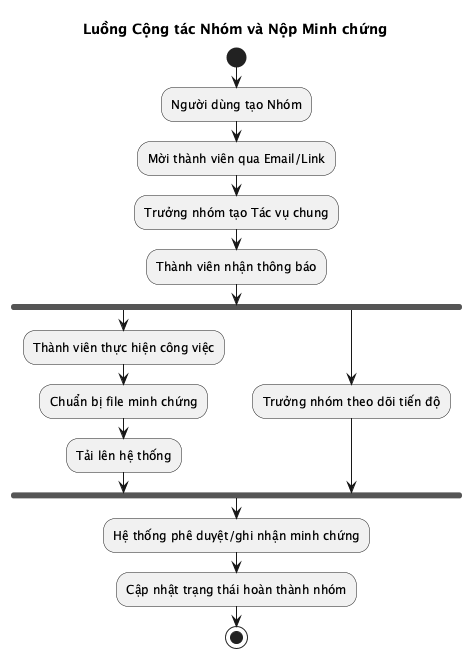

The diagram above was rendered by PlantUML. Its source (embedded in the PNG):
@startuml team_collaboration_flow
title Luồng Cộng tác Nhóm và Nộp Minh chứng

start
:Người dùng tạo Nhóm;
:Mời thành viên qua Email/Link;
:Trưởng nhóm tạo Tác vụ chung;
:Thành viên nhận thông báo;
fork
    :Thành viên thực hiện công việc;
    :Chuẩn bị file minh chứng;
    :Tải lên hệ thống;
fork again
    :Trưởng nhóm theo dõi tiến độ;
end fork
:Hệ thống phê duyệt/ghi nhận minh chứng;
:Cập nhật trạng thái hoàn thành nhóm;
stop
@enduml